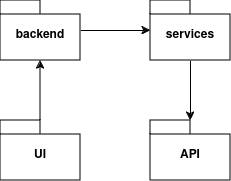

The diagram above was exported from draw.io. Its source (the exported page's mxGraphModel, read from the mxfile embedded in the PNG):
<mxGraphModel dx="2004" dy="1126" grid="1" gridSize="10" guides="1" tooltips="1" connect="1" arrows="1" fold="1" page="1" pageScale="1" pageWidth="850" pageHeight="1100" math="0" shadow="0">
  <root>
    <mxCell id="0" />
    <mxCell id="1" parent="0" />
    <mxCell id="M8_TW_IriE9960uHtAvV-9" value="" style="edgeStyle=orthogonalEdgeStyle;rounded=0;orthogonalLoop=1;jettySize=auto;html=1;" edge="1" parent="1" source="M8_TW_IriE9960uHtAvV-1" target="M8_TW_IriE9960uHtAvV-8">
      <mxGeometry relative="1" as="geometry">
        <Array as="points">
          <mxPoint x="120" y="270" />
          <mxPoint x="120" y="270" />
        </Array>
      </mxGeometry>
    </mxCell>
    <mxCell id="M8_TW_IriE9960uHtAvV-1" value="UI" style="shape=folder;fontStyle=1;spacingTop=10;tabWidth=40;tabHeight=14;tabPosition=left;html=1;whiteSpace=wrap;" vertex="1" parent="1">
      <mxGeometry x="80" y="300" width="80" height="60" as="geometry" />
    </mxCell>
    <mxCell id="M8_TW_IriE9960uHtAvV-11" value="" style="edgeStyle=orthogonalEdgeStyle;rounded=0;orthogonalLoop=1;jettySize=auto;html=1;" edge="1" parent="1" source="M8_TW_IriE9960uHtAvV-8" target="M8_TW_IriE9960uHtAvV-10">
      <mxGeometry relative="1" as="geometry" />
    </mxCell>
    <mxCell id="M8_TW_IriE9960uHtAvV-8" value="backend" style="shape=folder;fontStyle=1;spacingTop=10;tabWidth=40;tabHeight=14;tabPosition=left;html=1;whiteSpace=wrap;" vertex="1" parent="1">
      <mxGeometry x="80" y="180" width="80" height="60" as="geometry" />
    </mxCell>
    <mxCell id="M8_TW_IriE9960uHtAvV-13" value="" style="edgeStyle=orthogonalEdgeStyle;rounded=0;orthogonalLoop=1;jettySize=auto;html=1;" edge="1" parent="1" source="M8_TW_IriE9960uHtAvV-10" target="M8_TW_IriE9960uHtAvV-12">
      <mxGeometry relative="1" as="geometry" />
    </mxCell>
    <mxCell id="M8_TW_IriE9960uHtAvV-10" value="services" style="shape=folder;fontStyle=1;spacingTop=10;tabWidth=40;tabHeight=14;tabPosition=left;html=1;whiteSpace=wrap;" vertex="1" parent="1">
      <mxGeometry x="230" y="180" width="80" height="60" as="geometry" />
    </mxCell>
    <mxCell id="M8_TW_IriE9960uHtAvV-12" value="API" style="shape=folder;fontStyle=1;spacingTop=10;tabWidth=40;tabHeight=14;tabPosition=left;html=1;whiteSpace=wrap;" vertex="1" parent="1">
      <mxGeometry x="230" y="300" width="80" height="60" as="geometry" />
    </mxCell>
  </root>
</mxGraphModel>